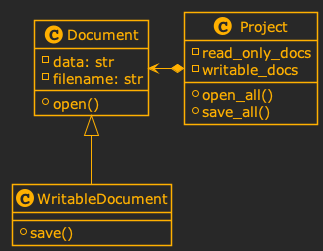

The diagram above was rendered by PlantUML. Its source (embedded in the PNG):
@startuml AfterRefactorReadOnlyDocument
!theme crt-amber

class Document {
    - data: str
    - filename: str
    + open()
}

class WritableDocument extends Document {
    + save()
}

class Project {
    - read_only_docs
    - writable_docs
    + open_all()
    + save_all()
}

Project *-left-> Document

@enduml